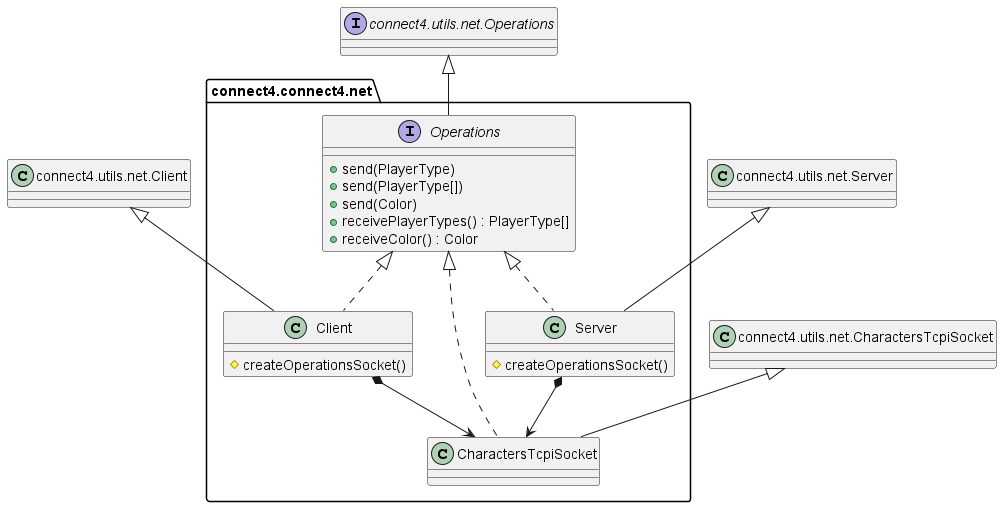

The diagram above was rendered by PlantUML. Its source (embedded in the PNG):
@startuml connect4.net

package net as "connect4.connect4.net" {
    interface Operations {
        + send(PlayerType)
        + send(PlayerType[])
        +send(Color)
        + receivePlayerTypes() : PlayerType[]
        + receiveColor() : Color
    }
    class Client {
        # createOperationsSocket()
    }
    class Server {
        # createOperationsSocket()
    }
    class CharactersTcpiSocket {

    }
}

class Client as "connect4.utils.net.Client"
class Server as "connect4.utils.net.Server"
class CharactersTcpiSocket as "connect4.utils.net.CharactersTcpiSocket"
interface Operations as "connect4.utils.net.Operations"

net.Operations <|.. net.Client
net.Operations <|.. net.Server
net.Operations <|.. net.CharactersTcpiSocket
net.Client *--> net.CharactersTcpiSocket
net.Server *--> net.CharactersTcpiSocket
CharactersTcpiSocket <|-- net.CharactersTcpiSocket
Client <|-- net.Client
Server <|-- net.Server
Operations <|-- net.Operations

@enduml